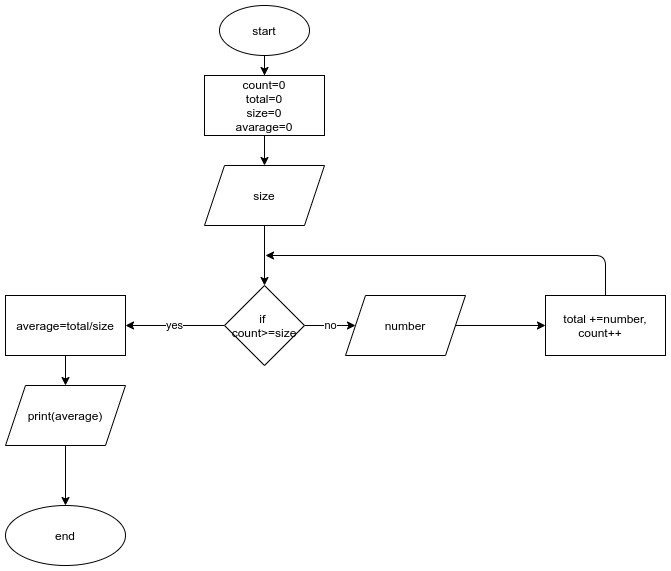

The diagram above was exported from draw.io. Its source (the exported page's mxGraphModel, read from the mxfile embedded in the PNG):
<mxGraphModel dx="868" dy="504" grid="1" gridSize="10" guides="1" tooltips="1" connect="1" arrows="1" fold="1" page="1" pageScale="1" pageWidth="827" pageHeight="1169" math="0" shadow="0">
  <root>
    <mxCell id="WIyWlLk6GJQsqaUBKTNV-0" />
    <mxCell id="WIyWlLk6GJQsqaUBKTNV-1" parent="WIyWlLk6GJQsqaUBKTNV-0" />
    <mxCell id="9O3NJMbGDedfhzKf3fEM-2" value="" style="edgeStyle=orthogonalEdgeStyle;rounded=0;orthogonalLoop=1;jettySize=auto;html=1;" edge="1" parent="WIyWlLk6GJQsqaUBKTNV-1" source="9O3NJMbGDedfhzKf3fEM-0" target="9O3NJMbGDedfhzKf3fEM-1">
      <mxGeometry relative="1" as="geometry" />
    </mxCell>
    <mxCell id="9O3NJMbGDedfhzKf3fEM-0" value="start" style="ellipse;whiteSpace=wrap;html=1;" vertex="1" parent="WIyWlLk6GJQsqaUBKTNV-1">
      <mxGeometry x="324" y="10" width="90" height="50" as="geometry" />
    </mxCell>
    <mxCell id="9O3NJMbGDedfhzKf3fEM-4" value="" style="edgeStyle=orthogonalEdgeStyle;rounded=0;orthogonalLoop=1;jettySize=auto;html=1;" edge="1" parent="WIyWlLk6GJQsqaUBKTNV-1" source="9O3NJMbGDedfhzKf3fEM-1" target="9O3NJMbGDedfhzKf3fEM-3">
      <mxGeometry relative="1" as="geometry" />
    </mxCell>
    <mxCell id="9O3NJMbGDedfhzKf3fEM-1" value="count=0&lt;br&gt;total=0&lt;br&gt;size=0&lt;br&gt;avarage=0" style="whiteSpace=wrap;html=1;" vertex="1" parent="WIyWlLk6GJQsqaUBKTNV-1">
      <mxGeometry x="309" y="80" width="120" height="60" as="geometry" />
    </mxCell>
    <mxCell id="9O3NJMbGDedfhzKf3fEM-6" value="" style="edgeStyle=orthogonalEdgeStyle;rounded=0;orthogonalLoop=1;jettySize=auto;html=1;" edge="1" parent="WIyWlLk6GJQsqaUBKTNV-1" source="9O3NJMbGDedfhzKf3fEM-3" target="9O3NJMbGDedfhzKf3fEM-5">
      <mxGeometry relative="1" as="geometry" />
    </mxCell>
    <mxCell id="9O3NJMbGDedfhzKf3fEM-3" value="size" style="shape=parallelogram;perimeter=parallelogramPerimeter;whiteSpace=wrap;html=1;fixedSize=1;" vertex="1" parent="WIyWlLk6GJQsqaUBKTNV-1">
      <mxGeometry x="309" y="170" width="120" height="60" as="geometry" />
    </mxCell>
    <mxCell id="9O3NJMbGDedfhzKf3fEM-8" value="yes" style="edgeStyle=orthogonalEdgeStyle;rounded=0;orthogonalLoop=1;jettySize=auto;html=1;" edge="1" parent="WIyWlLk6GJQsqaUBKTNV-1" source="9O3NJMbGDedfhzKf3fEM-5" target="9O3NJMbGDedfhzKf3fEM-7">
      <mxGeometry relative="1" as="geometry" />
    </mxCell>
    <mxCell id="9O3NJMbGDedfhzKf3fEM-12" value="no" style="edgeStyle=orthogonalEdgeStyle;rounded=0;orthogonalLoop=1;jettySize=auto;html=1;" edge="1" parent="WIyWlLk6GJQsqaUBKTNV-1" source="9O3NJMbGDedfhzKf3fEM-5" target="9O3NJMbGDedfhzKf3fEM-11">
      <mxGeometry relative="1" as="geometry" />
    </mxCell>
    <mxCell id="9O3NJMbGDedfhzKf3fEM-5" value="if&amp;nbsp;&lt;br&gt;count&amp;gt;=size" style="rhombus;whiteSpace=wrap;html=1;" vertex="1" parent="WIyWlLk6GJQsqaUBKTNV-1">
      <mxGeometry x="329" y="290" width="80" height="80" as="geometry" />
    </mxCell>
    <mxCell id="9O3NJMbGDedfhzKf3fEM-17" value="" style="edgeStyle=orthogonalEdgeStyle;rounded=0;orthogonalLoop=1;jettySize=auto;html=1;" edge="1" parent="WIyWlLk6GJQsqaUBKTNV-1" source="9O3NJMbGDedfhzKf3fEM-7" target="9O3NJMbGDedfhzKf3fEM-16">
      <mxGeometry relative="1" as="geometry" />
    </mxCell>
    <mxCell id="9O3NJMbGDedfhzKf3fEM-7" value="average=total/size" style="whiteSpace=wrap;html=1;" vertex="1" parent="WIyWlLk6GJQsqaUBKTNV-1">
      <mxGeometry x="110" y="300" width="120" height="60" as="geometry" />
    </mxCell>
    <mxCell id="9O3NJMbGDedfhzKf3fEM-14" value="" style="edgeStyle=orthogonalEdgeStyle;rounded=0;orthogonalLoop=1;jettySize=auto;html=1;" edge="1" parent="WIyWlLk6GJQsqaUBKTNV-1" source="9O3NJMbGDedfhzKf3fEM-11" target="9O3NJMbGDedfhzKf3fEM-13">
      <mxGeometry relative="1" as="geometry" />
    </mxCell>
    <mxCell id="9O3NJMbGDedfhzKf3fEM-11" value="number" style="shape=parallelogram;perimeter=parallelogramPerimeter;whiteSpace=wrap;html=1;fixedSize=1;" vertex="1" parent="WIyWlLk6GJQsqaUBKTNV-1">
      <mxGeometry x="450" y="300" width="120" height="60" as="geometry" />
    </mxCell>
    <mxCell id="9O3NJMbGDedfhzKf3fEM-13" value="total +=number,&lt;br&gt;count++&lt;span style=&quot;white-space: pre&quot;&gt;&#09;&lt;/span&gt;" style="whiteSpace=wrap;html=1;" vertex="1" parent="WIyWlLk6GJQsqaUBKTNV-1">
      <mxGeometry x="650" y="300" width="120" height="60" as="geometry" />
    </mxCell>
    <mxCell id="9O3NJMbGDedfhzKf3fEM-15" value="" style="endArrow=classic;html=1;exitX=0.5;exitY=0;exitDx=0;exitDy=0;" edge="1" parent="WIyWlLk6GJQsqaUBKTNV-1" source="9O3NJMbGDedfhzKf3fEM-13">
      <mxGeometry width="50" height="50" relative="1" as="geometry">
        <mxPoint x="780" y="260" as="sourcePoint" />
        <mxPoint x="370" y="260" as="targetPoint" />
        <Array as="points">
          <mxPoint x="710" y="260" />
        </Array>
      </mxGeometry>
    </mxCell>
    <mxCell id="9O3NJMbGDedfhzKf3fEM-19" value="" style="edgeStyle=orthogonalEdgeStyle;rounded=0;orthogonalLoop=1;jettySize=auto;html=1;" edge="1" parent="WIyWlLk6GJQsqaUBKTNV-1" source="9O3NJMbGDedfhzKf3fEM-16" target="9O3NJMbGDedfhzKf3fEM-18">
      <mxGeometry relative="1" as="geometry" />
    </mxCell>
    <mxCell id="9O3NJMbGDedfhzKf3fEM-16" value="print(average)" style="shape=parallelogram;perimeter=parallelogramPerimeter;whiteSpace=wrap;html=1;fixedSize=1;" vertex="1" parent="WIyWlLk6GJQsqaUBKTNV-1">
      <mxGeometry x="110" y="390" width="120" height="60" as="geometry" />
    </mxCell>
    <mxCell id="9O3NJMbGDedfhzKf3fEM-18" value="end" style="ellipse;whiteSpace=wrap;html=1;" vertex="1" parent="WIyWlLk6GJQsqaUBKTNV-1">
      <mxGeometry x="110" y="510" width="120" height="60" as="geometry" />
    </mxCell>
  </root>
</mxGraphModel>